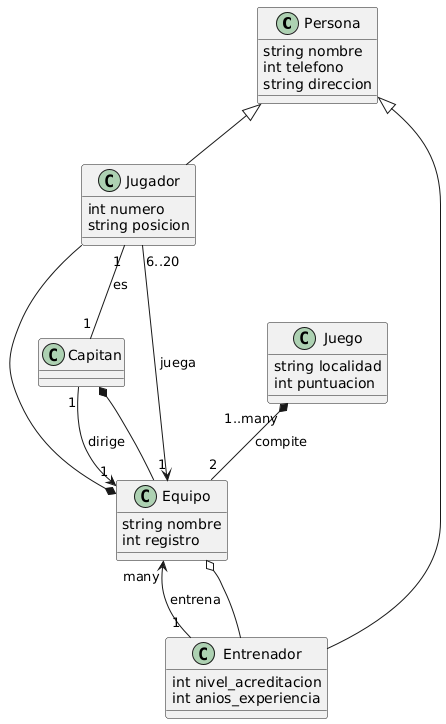

The diagram above was rendered by PlantUML. Its source (embedded in the PNG):
@startuml
class Persona 
{
    string nombre
    int telefono
    string direccion
}

class Jugador
{
    int numero
    string posicion
}

class Entrenador
{
    int nivel_acreditacion
    int anios_experiencia
}

class Capitan

class Equipo
{
    string nombre
    int registro
}

class Juego
{
    string localidad
    int puntuacion
}

Persona <|-- Jugador
Persona <|-- Entrenador

Jugador "1" -- "1" Capitan: es 

Jugador "6..20" --> "1" Equipo: juega
Entrenador "1" --> "many" Equipo: entrena
Capitan "1" --> "1" Equipo: dirige

Capitan *-- Equipo
Juego "1..many" *-- "2" Equipo: compite
Equipo *-- Jugador

Equipo o-- Entrenador
@enduml